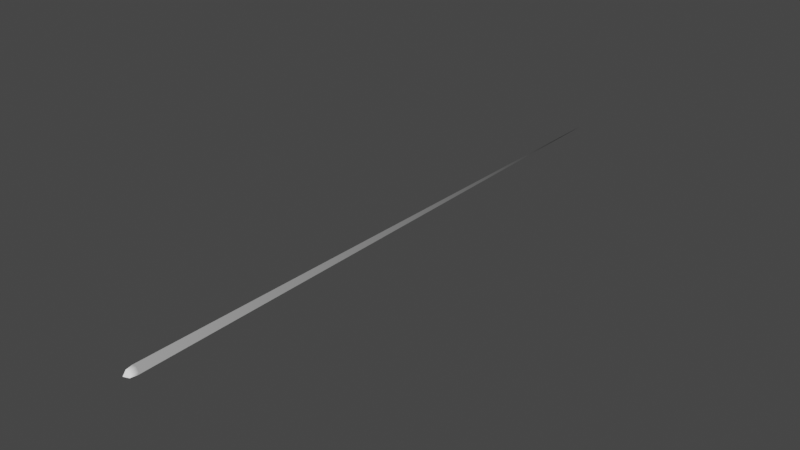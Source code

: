 # Source: BulletTracer.blend  (saved by Blender 2.90.8; exported with 4.5.12 LTS)
import bpy
from mathutils import Matrix  # noqa: F401  (used for matrix-valued properties, if any)

bpy.ops.wm.read_factory_settings(use_empty=True)
scene = bpy.context.scene
scene.name = 'Scene'

# ---- collections
col_collection = bpy.data.collections.new('Collection'); scene.collection.children.link(col_collection)

# ---- materials (node trees are filled in below, after node groups)
mat_bullettracermaterial = bpy.data.materials.new('BulletTracerMaterial')
mat_bullettracermaterial.use_transparent_shadow = False

# ---- material node trees
mat_bullettracermaterial.use_nodes = True; mat_bullettracermaterial.node_tree.nodes.clear()
_N = mat_bullettracermaterial.node_tree.nodes; _L = mat_bullettracermaterial.node_tree.links
n0 = _N.new('ShaderNodeOutputMaterial'); n0.name = 'Material Output'; n0.location = (300, 300)
n1 = _N.new('ShaderNodeEmission'); n1.name = 'Emission Viewer'; n1.location = (300, 340)
n1.label = 'Viewer'
n1.hide = True
n2 = _N.new('ShaderNodeAttribute'); n2.name = 'Attribute'; n2.location = (-54, 478)
n2.attribute_name = 'Col'
n3 = _N.new('ShaderNodeBsdfPrincipled'); n3.name = 'Principled BSDF'; n3.location = (-349, 326)
n3.distribution = 'GGX'
n3.subsurface_method = 'BURLEY'
n3.inputs[0].default_value = (0.0, 0.0, 0.0, 1.0)
n3.inputs[2].default_value = 0.0
n3.inputs[3].default_value = 1.45
n3.inputs[13].default_value = 0.0
n3.inputs[27].default_value = (1.0, 0.6178, 0.07688, 1.0)
n3.inputs[28].default_value = 1.0
_L.new(n1.outputs[0], n0.inputs[0])
_L.new(n2.outputs[0], n1.inputs[0])
n0.is_active_output = True

# ---- world
world_world = bpy.data.worlds.new('World'); scene.world = world_world
world_world.use_nodes = True; world_world.node_tree.nodes.clear()
_N = world_world.node_tree.nodes; _L = world_world.node_tree.links
n0 = _N.new('ShaderNodeOutputWorld'); n0.name = 'World Output'; n0.location = (300, 300)
n1 = _N.new('ShaderNodeBackground'); n1.name = 'Background'; n1.location = (10, 300)
n1.inputs[0].default_value = (0.05088, 0.05088, 0.05088, 1.0)
_L.new(n1.outputs[0], n0.inputs[0])
n0.is_active_output = True
world_world.color = (0.05088, 0.05088, 0.05088)
world_world.use_sun_shadow = False
world_world.sun_shadow_jitter_overblur = 0.0

# ---- meshes
me_sphere = bpy.data.meshes.new('Sphere')
me_sphere.from_pydata([(0.0866, 0.1219, 5.96e-09), (0.03426, -0.01075, -0.05934), (0.0433, 0.1219, -0.075), (-0.03426, -0.01075, -0.05934), (-0.0433, 0.1219, -0.075), (-0.06852, -0.01075, -8.422e-09), (-0.0866, 0.1219, -5.96e-09), (-1.192e-08, 12.26, -1.776e-16), (0.0, -0.1, -1.776e-16), (-0.03426, -0.01075, 0.05934), (-0.0433, 0.1219, 0.075), (0.03426, -0.01075, 0.05934), (0.0433, 0.1219, 0.075), (0.06852, -0.01075, -1.785e-08), (0.0, 6.262, 0.0)], [], [(7, 0, 2), (0, 13, 1, 2), (13, 8, 1), (7, 2, 4), (2, 1, 3, 4), (1, 8, 3), (7, 4, 6), (4, 3, 5, 6), (3, 8, 5), (7, 6, 10), (6, 5, 9, 10), (5, 8, 9), (7, 10, 12), (10, 9, 11, 12), (9, 8, 11), (7, 12, 0), (12, 11, 13, 0), (11, 8, 13), (6, 10, 14), (12, 0, 14), (4, 6, 14), (10, 12, 14), (2, 4, 14), (0, 2, 14)])
me_sphere.polygons.foreach_set('use_smooth', [True] * 24)
_uv = me_sphere.uv_layers.new(name='UVMap')
_uv.uv.foreach_set('vector', [0.5, 1.0, 1.0, 0.01795, 0.75, 0.01795, 1.0, 0.01795, 0.8956, 0.00722, 0.6978, 0.00722, 0.75, 0.01795, 0.8956, 0.00722, 0.5, 0.0, 0.6978, 0.00722, 0.5, 1.0, 0.75, 0.01795, 0.25, 0.01795, 0.75, 0.01795, 0.6978, 0.00722, 0.3022, 0.00722, 0.25, 0.01795, 0.6978, 0.00722, 0.5, 0.0, 0.3022, 0.00722, 0.5, 1.0, 0.25, 0.01795, 0.0, 0.01795, 0.25, 0.01795, 0.3022, 0.00722, 0.1044, 0.00722, 0.0, 0.01795, 0.3022, 0.00722, 0.5, 0.0, 0.1044, 0.00722, 0.5, 1.0, 0.0, 0.01795, 0.25, 0.01795, 0.0, 0.01795, 0.1044, 0.00722, 0.3022, 0.00722, 0.25, 0.01795, 0.1044, 0.00722, 0.5, 0.0, 0.3022, 0.00722, 0.5, 1.0, 0.25, 0.01795, 0.75, 0.01795, 0.25, 0.01795, 0.3022, 0.00722, 0.6978, 0.00722, 0.75, 0.01795, 0.3022, 0.00722, 0.5, 0.0, 0.6978, 0.00722, 0.5, 1.0, 0.75, 0.01795, 1.0, 0.01795, 0.75, 0.01795, 0.6978, 0.00722, 0.8956, 0.00722, 1.0, 0.01795, 0.6978, 0.00722, 0.5, 0.0, 0.8956, 0.00722, 0.0, 0.01795, 0.25, 0.01795, 0.5, 0.5147, 0.75, 0.01795, 1.0, 0.01795, 0.5, 0.5147, 0.25, 0.01795, 0.0, 0.01795, 0.5, 0.5147, 0.25, 0.01795, 0.75, 0.01795, 0.5, 0.5147, 0.75, 0.01795, 0.25, 0.01795, 0.5, 0.5147, 1.0, 0.01795, 0.75, 0.01795, 0.5, 0.5147])
_ca = me_sphere.color_attributes.new('Col', 'BYTE_COLOR', 'CORNER')
_ca.data.foreach_set('color', [0.0, 0.0, 0.0, 1.0, 0.305, 0.305, 0.305, 1.0, 0.305, 0.305, 0.305, 1.0, 0.305, 0.305, 0.305, 1.0, 1.0, 1.0, 1.0, 1.0, 1.0, 1.0, 1.0, 1.0, 0.305, 0.305, 0.305, 1.0, 1.0, 1.0, 1.0, 1.0, 1.0, 1.0, 1.0, 1.0, 1.0, 1.0, 1.0, 1.0, 0.0, 0.0, 0.0, 1.0, 0.305, 0.305, 0.305, 1.0, 0.305, 0.305, 0.305, 1.0, 0.305, 0.305, 0.305, 1.0, 1.0, 1.0, 1.0, 1.0, 1.0, 1.0, 1.0, 1.0, 0.305, 0.305, 0.305, 1.0, 1.0, 1.0, 1.0, 1.0, 1.0, 1.0, 1.0, 1.0, 1.0, 1.0, 1.0, 1.0, 0.0, 0.0, 0.0, 1.0, 0.305, 0.305, 0.305, 1.0, 0.305, 0.305, 0.305, 1.0, 0.305, 0.305, 0.305, 1.0, 1.0, 1.0, 1.0, 1.0, 1.0, 1.0, 1.0, 1.0, 0.305, 0.305, 0.305, 1.0, 1.0, 1.0, 1.0, 1.0, 1.0, 1.0, 1.0, 1.0, 1.0, 1.0, 1.0, 1.0, 0.0, 0.0, 0.0, 1.0, 0.305, 0.305, 0.305, 1.0, 0.305, 0.305, 0.305, 1.0, 0.305, 0.305, 0.305, 1.0, 1.0, 1.0, 1.0, 1.0, 1.0, 1.0, 1.0, 1.0, 0.305, 0.305, 0.305, 1.0, 1.0, 1.0, 1.0, 1.0, 1.0, 1.0, 1.0, 1.0, 1.0, 1.0, 1.0, 1.0, 0.0, 0.0, 0.0, 1.0, 0.305, 0.305, 0.305, 1.0, 0.305, 0.305, 0.305, 1.0, 0.305, 0.305, 0.305, 1.0, 1.0, 1.0, 1.0, 1.0, 1.0, 1.0, 1.0, 1.0, 0.305, 0.305, 0.305, 1.0, 1.0, 1.0, 1.0, 1.0, 1.0, 1.0, 1.0, 1.0, 1.0, 1.0, 1.0, 1.0, 0.0, 0.0, 0.0, 1.0, 0.305, 0.305, 0.305, 1.0, 0.305, 0.305, 0.305, 1.0, 0.305, 0.305, 0.305, 1.0, 1.0, 1.0, 1.0, 1.0, 1.0, 1.0, 1.0, 1.0, 0.305, 0.305, 0.305, 1.0, 1.0, 1.0, 1.0, 1.0, 1.0, 1.0, 1.0, 1.0, 1.0, 1.0, 1.0, 1.0, 0.305, 0.305, 0.305, 1.0, 0.305, 0.305, 0.305, 1.0, 0.0, 0.0, 0.0, 1.0, 0.305, 0.305, 0.305, 1.0, 0.305, 0.305, 0.305, 1.0, 0.0, 0.0, 0.0, 1.0, 0.305, 0.305, 0.305, 1.0, 0.305, 0.305, 0.305, 1.0, 0.0, 0.0, 0.0, 1.0, 0.305, 0.305, 0.305, 1.0, 0.305, 0.305, 0.305, 1.0, 0.0, 0.0, 0.0, 1.0, 0.305, 0.305, 0.305, 1.0, 0.305, 0.305, 0.305, 1.0, 0.0, 0.0, 0.0, 1.0, 0.305, 0.305, 0.305, 1.0, 0.305, 0.305, 0.305, 1.0, 0.0, 0.0, 0.0, 1.0])
me_sphere.materials.append(mat_bullettracermaterial)
me_sphere.use_remesh_fix_poles = True
me_sphere.use_remesh_preserve_attributes = False
me_sphere.use_mirror_vertex_groups = False
me_sphere.use_paint_bone_selection = False
me_sphere.use_paint_mask_vertex = True
me_sphere.update()

# ---- objects
ob_tracer = bpy.data.objects.new('Tracer', me_sphere)

# ---- transforms, parenting, visibility, modifiers, constraints
ob_tracer.location = (0.0, 0.0, 0.0)
ob_tracer.lineart.crease_threshold = 0.0

# ---- collection membership
col_collection.objects.link(ob_tracer)

# ---- scene / render settings (as saved in the file)
scene.frame_start = 1; scene.frame_end = 250; scene.frame_set(1)
scene.render.engine = 'BLENDER_EEVEE_NEXT'
scene.cycles.use_denoising = False
scene.cycles.samples = 128
scene.cycles.sampling_pattern = 'TABULATED_SOBOL'
scene.cycles.use_adaptive_sampling = False
scene.cycles.use_light_tree = False
scene.view_settings.view_transform = 'Filmic'
bpy.context.view_layer.update()

# ---- added for rendering (the .blend has no active camera): camera
cam_auto = bpy.data.cameras.new('AutoCamera')
cam_auto.lens = 50.0
cam_auto.sensor_width = 36.0
cam_auto.clip_end = 1000.0
ob_auto_camera = bpy.data.objects.new('AutoCamera', cam_auto)
scene.collection.objects.link(ob_auto_camera)
ob_auto_camera.location = (11.439, -7.64609, 9.15117)
ob_auto_camera.rotation_euler = (1.09748, -7.21219e-08, 0.694738)
scene.camera = ob_auto_camera
bpy.context.view_layer.update()

